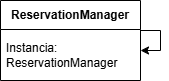

The diagram above was exported from draw.io. Its source (the exported page's mxGraphModel, read from the mxfile embedded in the PNG):
<mxGraphModel dx="1178" dy="572" grid="1" gridSize="10" guides="1" tooltips="1" connect="1" arrows="1" fold="1" page="1" pageScale="1" pageWidth="827" pageHeight="1169" math="0" shadow="0">
  <root>
    <mxCell id="0" />
    <mxCell id="1" parent="0" />
    <mxCell id="H_S7Ygyk9G3DVY7NQt27-1" value="ReservationManager" style="swimlane;fontStyle=1;align=center;verticalAlign=middle;childLayout=stackLayout;horizontal=1;startSize=29;horizontalStack=0;resizeParent=1;resizeParentMax=0;resizeLast=0;collapsible=0;marginBottom=0;html=1;whiteSpace=wrap;" vertex="1" parent="1">
      <mxGeometry x="330" y="70" width="140" height="80" as="geometry" />
    </mxCell>
    <mxCell id="H_S7Ygyk9G3DVY7NQt27-3" value="Instancia: ReservationManager" style="text;html=1;strokeColor=none;fillColor=none;align=left;verticalAlign=middle;spacingLeft=4;spacingRight=4;overflow=hidden;rotatable=0;points=[[0,0.5],[1,0.5]];portConstraint=eastwest;whiteSpace=wrap;" vertex="1" parent="H_S7Ygyk9G3DVY7NQt27-1">
      <mxGeometry y="29" width="140" height="51" as="geometry" />
    </mxCell>
    <mxCell id="H_S7Ygyk9G3DVY7NQt27-4" style="edgeStyle=orthogonalEdgeStyle;rounded=0;orthogonalLoop=1;jettySize=auto;html=1;" edge="1" parent="1" source="H_S7Ygyk9G3DVY7NQt27-1" target="H_S7Ygyk9G3DVY7NQt27-1">
      <mxGeometry relative="1" as="geometry" />
    </mxCell>
  </root>
</mxGraphModel>